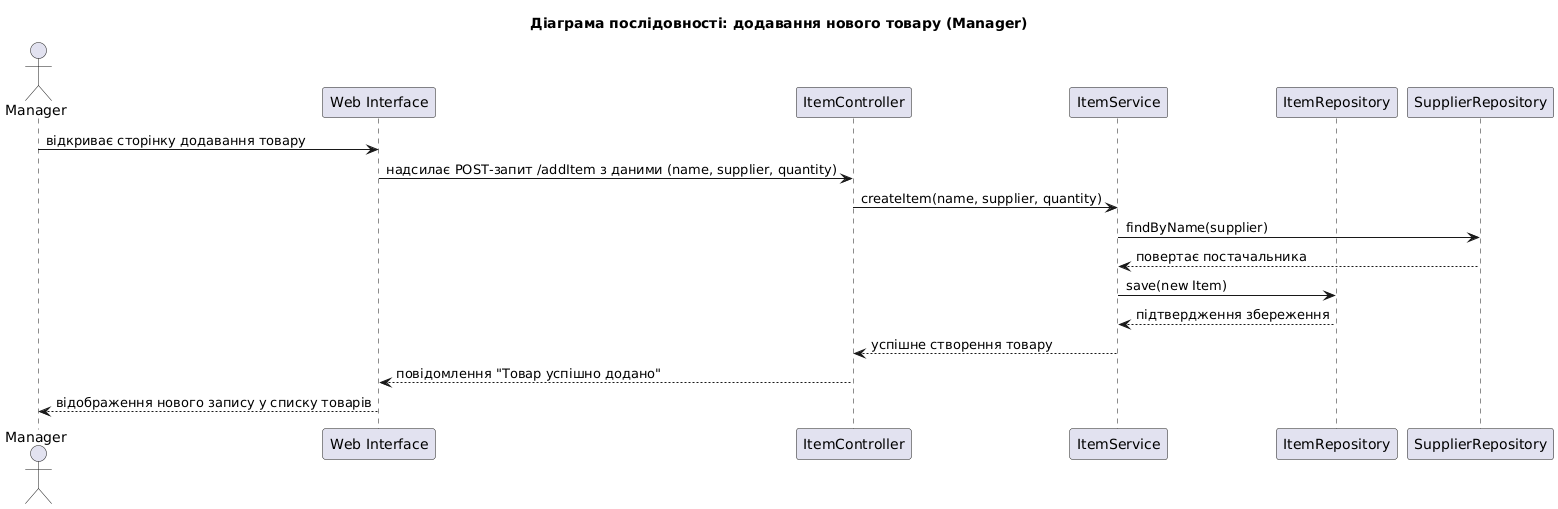

The diagram above was rendered by PlantUML. Its source (embedded in the PNG):
@startuml
title Діаграма послідовності: додавання нового товару (Manager)

actor Manager as M
participant "Web Interface" as UI
participant "ItemController" as C
participant "ItemService" as S
participant "ItemRepository" as R
participant "SupplierRepository" as SR

M -> UI : відкриває сторінку додавання товару
UI -> C : надсилає POST-запит /addItem з даними (name, supplier, quantity)
C -> S : createItem(name, supplier, quantity)
S -> SR : findByName(supplier)
SR --> S : повертає постачальника
S -> R : save(new Item)
R --> S : підтвердження збереження
S --> C : успішне створення товару
C --> UI : повідомлення "Товар успішно додано"
UI --> M : відображення нового запису у списку товарів
@enduml